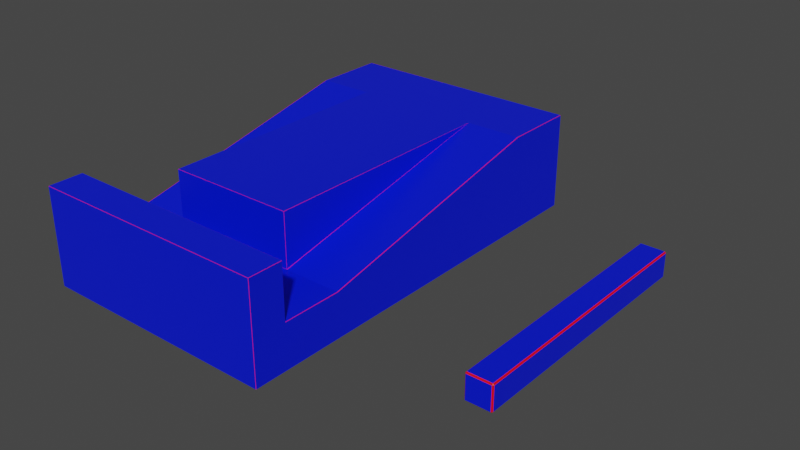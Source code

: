 # Source: Level_6.blend  (saved by Blender 3.1.7; exported with 4.5.12 LTS)
import bpy
from mathutils import Matrix  # noqa: F401  (used for matrix-valued properties, if any)

bpy.ops.wm.read_factory_settings(use_empty=True)
scene = bpy.context.scene
scene.name = 'Scene'

# ---- collections
col_collection = bpy.data.collections.new('Collection'); scene.collection.children.link(col_collection)

# ---- materials (node trees are filled in below, after node groups)
mat_material = bpy.data.materials.new('Material')
mat_material.alpha_threshold = 0.0
mat_material.use_transparent_shadow = False
mat_material.line_color = (0.0, 0.0, 0.0, 1.0)
mat_material_001 = bpy.data.materials.new('Material.001')
mat_material_001.use_transparent_shadow = False

# ---- material node trees
mat_material.use_nodes = True; mat_material.node_tree.nodes.clear()
_N = mat_material.node_tree.nodes; _L = mat_material.node_tree.links
n0 = _N.new('ShaderNodeOutputMaterial'); n0.name = 'Material Output'; n0.location = (300, 300)
n1 = _N.new('ShaderNodeBsdfPrincipled'); n1.name = 'Principled BSDF'; n1.location = (10, 300)
n1.distribution = 'GGX'
n1.subsurface_method = 'RANDOM_WALK_SKIN'
n1.inputs[0].default_value = (0.0, 0.009099, 0.8, 1.0)
n1.inputs[2].default_value = 0.4
n1.inputs[3].default_value = 1.45
n1.inputs[27].default_value = (0.0, 0.0, 0.0, 1.0)
n1.inputs[28].default_value = 1.0
_L.new(n1.outputs[0], n0.inputs[0])
n0.is_active_output = True
mat_material_001.use_nodes = True; mat_material_001.node_tree.nodes.clear()
_N = mat_material_001.node_tree.nodes; _L = mat_material_001.node_tree.links
n0 = _N.new('ShaderNodeBsdfPrincipled'); n0.name = 'Principled BSDF'; n0.location = (10, 300)
n0.distribution = 'GGX'
n0.subsurface_method = 'RANDOM_WALK_SKIN'
n0.inputs[0].default_value = (0.8, 0.0, 0.005073, 1.0)
n0.inputs[3].default_value = 1.45
n0.inputs[27].default_value = (0.0, 0.0, 0.0, 1.0)
n0.inputs[28].default_value = 1.0
n1 = _N.new('ShaderNodeOutputMaterial'); n1.name = 'Material Output'; n1.location = (300, 300)
_L.new(n0.outputs[0], n1.inputs[0])
n1.is_active_output = True

# ---- world
world_world = bpy.data.worlds.new('World'); scene.world = world_world
world_world.use_nodes = True; world_world.node_tree.nodes.clear()
_N = world_world.node_tree.nodes; _L = world_world.node_tree.links
n0 = _N.new('ShaderNodeOutputWorld'); n0.name = 'World Output'; n0.location = (300, 300)
n1 = _N.new('ShaderNodeBackground'); n1.name = 'Background'; n1.location = (10, 300)
n1.inputs[0].default_value = (0.05088, 0.05088, 0.05088, 1.0)
_L.new(n1.outputs[0], n0.inputs[0])
n0.is_active_output = True
world_world.color = (0.05088, 0.05088, 0.05088)
world_world.use_sun_shadow = False
world_world.sun_shadow_jitter_overblur = 0.0

# ---- meshes
me_cube_001 = bpy.data.meshes.new('Cube.001')
me_cube_001.from_pydata([(-4.991, -6.991, -2.0), (-4.994, -7.003, -1.994), (-5.003, -6.994, -1.994), (-4.994, -7.003, 1.994), (-4.994, -6.991, 2.0), (-5.0, -6.994, 1.994), (-5.009, 7.001, 1.994), (-4.986, 7.0, 2.0), (4.991, -6.991, -2.0), (5.002, -6.994, -1.994), (4.994, -7.003, -1.994), (5.003, -6.994, 1.994), (4.991, -6.991, 2.0), (4.994, -7.003, 1.994), (5.006, 7.001, 1.994), (4.983, 7.0, 2.0), (-2.666, 6.947, 1.994), (-2.666, 7.0, 2.0), (2.666, 6.947, 1.994), (2.666, 7.0, 2.0), (-5.009, -3.199, -0.2057), (-4.986, -3.2, -0.2), (4.987, -3.2, -0.2), (5.01, -3.199, -0.2057), (2.669, -3.194, 1.994), (2.657, -3.194, 2.0), (2.661, -3.2, 1.994), (-2.657, -3.194, 2.0), (-2.669, -3.194, 1.994), (-2.661, -3.2, 1.994), (5.003, -5.608, 1.994), (4.994, -5.596, 1.994), (4.991, -5.606, 2.0), (-5.002, -5.606, 1.994), (-4.994, -5.606, 2.0), (-4.991, -5.6, 1.994), (-5.019, -5.606, -0.2057), (-4.985, -5.603, -0.1943), (-4.986, -5.591, -0.2), (4.991, -5.591, -0.2), (4.994, -5.602, -0.1943), (5.002, -5.608, -0.2057), (2.661, -3.196, -0.1903), (2.677, -3.196, -0.196), (2.665, -3.19, -0.1889), (-2.666, -3.19, -0.1889), (-2.672, -3.196, -0.196), (-2.664, -3.196, -0.1903), (-4.993, 9.991, -2.0), (-5.0, 9.994, -1.994), (-4.992, 10.0, -1.994), (4.991, 9.991, -2.0), (4.991, 10.0, -1.994), (5.007, 9.994, -1.994), (-5.009, 9.992, 1.994), (-4.992, 9.987, 2.0), (-4.992, 10.01, 1.994), (5.009, 9.994, 1.994), (4.993, 10.0, 1.994), (4.992, 9.991, 2.0), (-4.991, -6.991, -2.0), (-4.994, -7.003, -1.994), (-5.003, -6.994, -1.994), (-4.994, -7.003, 1.994), (-4.994, -6.991, 2.0), (-5.0, -6.994, 1.994), (-5.009, 7.001, 1.994), (-4.986, 7.0, 2.0), (4.991, -6.991, -2.0), (5.002, -6.994, -1.994), (4.994, -7.003, -1.994), (5.003, -6.994, 1.994), (4.991, -6.991, 2.0), (4.994, -7.003, 1.994), (5.006, 7.001, 1.994), (4.983, 7.0, 2.0), (-2.666, 6.947, 1.994), (-2.666, 7.0, 2.0), (2.666, 6.947, 1.994), (2.666, 7.0, 2.0), (-5.009, -3.199, -0.2057), (-4.986, -3.2, -0.2), (4.987, -3.2, -0.2), (5.01, -3.199, -0.2057), (2.669, -3.194, 1.994), (2.657, -3.194, 2.0), (2.661, -3.2, 1.994), (-2.657, -3.194, 2.0), (-2.669, -3.194, 1.994), (-2.661, -3.2, 1.994), (5.003, -5.608, 1.994), (4.994, -5.596, 1.994), (4.991, -5.606, 2.0), (-5.002, -5.606, 1.994), (-4.994, -5.606, 2.0), (-4.991, -5.6, 1.994), (-5.019, -5.606, -0.2057), (-4.985, -5.603, -0.1943), (-4.986, -5.591, -0.2), (4.991, -5.591, -0.2), (4.994, -5.602, -0.1943), (5.002, -5.608, -0.2057), (2.661, -3.196, -0.1903), (2.677, -3.196, -0.196), (2.665, -3.19, -0.1889), (-2.666, -3.19, -0.1889), (-2.672, -3.196, -0.196), (-2.664, -3.196, -0.1903), (-4.993, 9.991, -2.0), (-5.0, 9.994, -1.994), (-4.992, 10.0, -1.994), (4.991, 9.991, -2.0), (4.991, 10.0, -1.994), (5.007, 9.994, -1.994), (-5.009, 9.992, 1.994), (-4.992, 9.987, 2.0), (-4.992, 10.01, 1.994), (5.009, 9.994, 1.994), (4.993, 10.0, 1.994), (4.992, 9.991, 2.0)], [], [(34, 4, 12, 32), (53, 57, 14, 23, 41, 30, 11, 9), (6, 54, 49, 2, 5, 33, 36, 20), (15, 19, 43, 22), (17, 7, 21, 46), (50, 56, 58, 52), (22, 43, 46, 21, 38, 39), (40, 37, 35, 31), (26, 29, 47, 42), (17, 27, 25, 19, 15, 59, 55, 7), (16, 45, 28), (18, 24, 44), (10, 13, 3, 1), (0, 48, 51, 8), (60, 61, 62), (63, 64, 65), (68, 69, 70), (71, 72, 73), (84, 85, 86), (87, 88, 89), (90, 91, 92), (93, 94, 95), (96, 97, 98), (99, 100, 101), (102, 103, 104), (105, 106, 107), (108, 109, 110), (111, 112, 113), (114, 115, 116), (117, 118, 119), (79, 85, 84, 78), (92, 72, 71, 90), (75, 82, 83, 74), (60, 68, 70, 61), (72, 64, 63, 73), (89, 86, 85, 87), (82, 99, 101, 83), (64, 94, 93, 65), (94, 92, 91, 95), (61, 63, 65, 62), (73, 70, 69, 71), (95, 97, 96, 93), (90, 101, 100, 91), (86, 102, 104, 84), (88, 105, 107, 89), (78, 104, 103, 79), (106, 103, 102, 107), (77, 106, 105, 76), (97, 100, 99, 98), (81, 67, 66, 80), (76, 88, 87, 77), (98, 81, 80, 96), (111, 108, 110, 112), (116, 110, 109, 114), (117, 113, 112, 118), (115, 119, 118, 116), (74, 117, 119, 75), (68, 111, 113, 69), (114, 66, 67, 115), (62, 109, 108, 60)])
me_cube_001.polygons.foreach_set('material_index', [0, 0, 0, 0, 0, 0, 0, 0, 0, 0, 0, 0, 0, 0, 1, 1, 1, 1, 1, 1, 1, 1, 1, 1, 1, 1, 1, 1, 1, 1, 1, 1, 1, 1, 1, 1, 1, 1, 1, 1, 1, 1, 1, 1, 1, 1, 1, 1, 1, 1, 1, 1, 1, 1, 1, 1, 1, 1, 1, 1])
_uv = me_cube_001.uv_layers.new(name='UVMap')
_uv.uv.foreach_set('vector', [0.8749, 0.7251, 0.8749, 0.7499, 0.6251, 0.7499, 0.6251, 0.7251, 0.3754, 0.5001, 0.6246, 0.5, 0.6246, 0.5001, 0.4249, 0.6999, 0.4261, 0.7252, 0.6246, 0.7251, 0.6246, 0.7499, 0.3753, 0.7499, 0.6247, 0.2499, 0.6246, 0.25, 0.3754, 0.2499, 0.3754, 8.528e-05, 0.6246, 9.976e-05, 0.6245, 0.0249, 0.4264, 0.02481, 0.6239, 0.05005, 0.6251, 0.5, 0.6667, 0.5, 0.6666, 0.7, 0.6251, 0.7, 0.8333, 0.5, 0.8749, 0.5, 0.8749, 0.7, 0.8334, 0.7, 0.3754, 0.2501, 0.6246, 0.2501, 0.6246, 0.4999, 0.3754, 0.4999, 0.6252, 0.7083, 0.7081, 0.7083, 0.7919, 0.7083, 0.8748, 0.7083, 0.8749, 0.7166, 0.6251, 0.7166, 0.6251, 0.7167, 0.8749, 0.7167, 0.8749, 0.725, 0.6251, 0.725, 0.7084, 0.7, 0.7916, 0.7, 0.7916, 0.7083, 0.7084, 0.7083, 0.7917, 0.5, 0.7916, 0.6999, 0.7084, 0.6999, 0.6667, 0.5, 0.6251, 0.5, 0.6251, 0.5, 0.8749, 0.5, 0.8748, 0.5, 0.8332, 0.501, 0.8332, 0.6999, 0.7918, 0.6999, 0.7082, 0.501, 0.7082, 0.6999, 0.6668, 0.6999, 0.3754, 0.7501, 0.6246, 0.7501, 0.6246, 0.9999, 0.3754, 0.9999, 0.1251, 0.7499, 0.1251, 0.5001, 0.3749, 0.5001, 0.3749, 0.7499, 0.1251, 0.7499, 0.1251, 0.75, 0.125, 0.7499, 0.6246, 0.9999, 0.625, 0.9999, 0.6246, 1.0, 0.3749, 0.7499, 0.375, 0.7499, 0.3749, 0.75, 0.6246, 0.7499, 0.625, 0.7499, 0.6246, 0.75, 0.7083, 0.6999, 0.7083, 0.6999, 0.7084, 0.7, 0.7916, 0.6999, 0.7917, 0.6999, 0.7916, 0.7, 0.6246, 0.7251, 0.6245, 0.725, 0.625, 0.7251, 0.6245, 0.0249, 0.625, 0.0249, 0.6245, 0.025, 0.4264, 0.02481, 0.4255, 0.025, 0.4255, 0.02506, 0.6251, 0.7166, 0.6251, 0.7167, 0.625, 0.7167, 0.7084, 0.7083, 0.7081, 0.7083, 0.7083, 0.7083, 0.8333, 0.6999, 0.8334, 0.7, 0.8333, 0.7, 0.1251, 0.5001, 0.125, 0.5001, 0.1251, 0.5, 0.3749, 0.5001, 0.3749, 0.5, 0.375, 0.5001, 0.6246, 0.25, 0.625, 0.25, 0.6246, 0.25, 0.6246, 0.5, 0.6246, 0.5, 0.625, 0.4999, 0.6667, 0.5, 0.7084, 0.6999, 0.7083, 0.6999, 0.6669, 0.501, 0.6251, 0.7251, 0.6251, 0.7499, 0.6246, 0.7499, 0.6246, 0.7251, 0.625, 0.5, 0.425, 0.7, 0.4249, 0.6999, 0.6246, 0.5001, 0.1251, 0.7499, 0.3749, 0.7499, 0.3749, 0.75, 0.1251, 0.75, 0.625, 0.7501, 0.625, 0.9999, 0.6246, 0.9999, 0.6246, 0.7501, 0.7916, 0.7, 0.7084, 0.7, 0.7084, 0.6999, 0.7916, 0.6999, 0.6252, 0.7083, 0.6251, 0.7166, 0.625, 0.7167, 0.625, 0.7083, 0.625, 0.0001015, 0.625, 0.0249, 0.6245, 0.0249, 0.6246, 9.976e-05, 0.8749, 0.7251, 0.6251, 0.7251, 0.6251, 0.725, 0.8749, 0.725, 0.3754, 0.0, 0.6246, 0.0, 0.6246, 9.976e-05, 0.3754, 8.528e-05, 0.6246, 0.7501, 0.3754, 0.7501, 0.3753, 0.7499, 0.6246, 0.7499, 0.6245, 0.025, 0.4255, 0.025, 0.4264, 0.02481, 0.6245, 0.0249, 0.6246, 0.7251, 0.4261, 0.7252, 0.4255, 0.725, 0.6245, 0.725, 0.7084, 0.7, 0.7084, 0.7083, 0.7083, 0.7083, 0.7083, 0.7, 0.7917, 0.7, 0.7917, 0.7083, 0.7916, 0.7083, 0.7916, 0.7, 0.6667, 0.501, 0.6667, 0.6999, 0.6666, 0.7, 0.6667, 0.5, 0.7919, 0.7083, 0.7081, 0.7083, 0.7084, 0.7083, 0.7916, 0.7083, 0.8333, 0.5, 0.8334, 0.7, 0.8332, 0.6999, 0.8332, 0.501, 0.8749, 0.7167, 0.6251, 0.7167, 0.6251, 0.7166, 0.8749, 0.7166, 0.625, 0.05, 0.625, 0.25, 0.6247, 0.2499, 0.6239, 0.05005, 0.7917, 0.501, 0.7917, 0.6999, 0.7916, 0.6999, 0.7917, 0.5, 0.8749, 0.7166, 0.8748, 0.7083, 0.875, 0.7083, 0.875, 0.7167, 0.3749, 0.5001, 0.1251, 0.5001, 0.1251, 0.5, 0.3749, 0.5, 0.6246, 0.2501, 0.3754, 0.2501, 0.3754, 0.2499, 0.6246, 0.25, 0.6246, 0.5, 0.3754, 0.5001, 0.3754, 0.4999, 0.6246, 0.4999, 0.625, 0.2501, 0.625, 0.4999, 0.6246, 0.4999, 0.6246, 0.2501, 0.6246, 0.5001, 0.6246, 0.5, 0.6251, 0.5, 0.6251, 0.5, 0.3749, 0.7499, 0.3749, 0.5001, 0.3754, 0.5001, 0.3753, 0.7499, 0.6246, 0.25, 0.6247, 0.2499, 0.625, 0.25, 0.625, 0.25, 0.125, 0.7499, 0.125, 0.5001, 0.1251, 0.5001, 0.1251, 0.7499])
me_cube_001.materials.append(mat_material)
me_cube_001.materials.append(mat_material_001)
me_cube_001.use_remesh_fix_poles = True
me_cube_001.use_remesh_preserve_attributes = False
me_cube_001.update()
me_cube_002 = bpy.data.meshes.new('Cube.002')
me_cube_002.from_pydata([(-0.45, -4.95, -0.5), (-0.45, -5.0, -0.45), (-0.5, -4.95, -0.45), (-0.45, -5.0, 0.45), (-0.45, -4.95, 0.5), (-0.5, -4.95, 0.45), (-0.45, 4.95, -0.5), (-0.5, 4.95, -0.45), (-0.45, 5.0, -0.45), (-0.45, 4.95, 0.5), (-0.45, 5.0, 0.45), (-0.5, 4.95, 0.45), (0.45, -4.95, -0.5), (0.5, -4.95, -0.45), (0.45, -5.0, -0.45), (0.45, -4.95, 0.5), (0.45, -5.0, 0.45), (0.5, -4.95, 0.45), (0.45, 4.95, -0.5), (0.45, 5.0, -0.45), (0.5, 4.95, -0.45), (0.45, 4.95, 0.5), (0.5, 4.95, 0.45), (0.45, 5.0, 0.45)], [], [(14, 16, 3, 1), (20, 22, 17, 13), (21, 9, 4, 15), (2, 5, 11, 7), (8, 10, 23, 19), (0, 1, 2), (3, 4, 5), (6, 7, 8), (9, 10, 11), (12, 13, 14), (15, 16, 17), (18, 19, 20), (21, 22, 23), (6, 0, 2, 7), (1, 3, 5, 2), (4, 9, 11, 5), (10, 8, 7, 11), (18, 6, 8, 19), (9, 21, 23, 10), (22, 20, 19, 23), (12, 18, 20, 13), (21, 15, 17, 22), (16, 14, 13, 17), (0, 12, 14, 1), (15, 4, 3, 16), (6, 18, 12, 0)])
me_cube_002.polygons.foreach_set('material_index', [0, 0, 0, 0, 0, 1, 1, 1, 1, 1, 1, 1, 1, 1, 1, 1, 1, 1, 1, 1, 1, 1, 1, 1, 1, 0])
_uv = me_cube_002.uv_layers.new(name='UVMap')
_uv.uv.foreach_set('vector', [0.3875, 0.7625, 0.6125, 0.7625, 0.6125, 0.9875, 0.3875, 0.9875, 0.3875, 0.5013, 0.6125, 0.5013, 0.6125, 0.7487, 0.3875, 0.7487, 0.6375, 0.5013, 0.8625, 0.5013, 0.8625, 0.7487, 0.6375, 0.7487, 0.3875, 0.00125, 0.6125, 0.00125, 0.6125, 0.2488, 0.3875, 0.2488, 0.3875, 0.2625, 0.6125, 0.2625, 0.6125, 0.4875, 0.3875, 0.4875, 0.1375, 0.7487, 0.1375, 0.75, 0.125, 0.7488, 0.6125, 0.9875, 0.625, 0.9875, 0.6125, 1.0, 0.1375, 0.5013, 0.125, 0.5013, 0.1375, 0.5, 0.625, 0.2625, 0.625, 0.2625, 0.6125, 0.25, 0.3625, 0.7487, 0.375, 0.7488, 0.3625, 0.75, 0.625, 0.7625, 0.625, 0.7625, 0.6125, 0.75, 0.3625, 0.5013, 0.3625, 0.5, 0.375, 0.5013, 0.625, 0.5013, 0.625, 0.5013, 0.6125, 0.5, 0.1375, 0.5013, 0.1375, 0.7487, 0.125, 0.7488, 0.125, 0.5013, 0.3875, 0.0, 0.6125, 0.0, 0.6125, 0.00125, 0.3875, 0.00125, 0.625, 0.00125, 0.625, 0.2488, 0.6125, 0.2488, 0.6125, 0.00125, 0.6125, 0.2625, 0.3875, 0.2625, 0.3875, 0.2488, 0.6125, 0.2488, 0.3625, 0.5013, 0.1375, 0.5013, 0.1375, 0.5, 0.3625, 0.5, 0.625, 0.2625, 0.625, 0.4875, 0.6125, 0.4875, 0.6125, 0.2625, 0.6125, 0.5013, 0.3875, 0.5013, 0.3875, 0.4875, 0.6125, 0.4875, 0.3625, 0.7487, 0.3625, 0.5013, 0.3875, 0.5013, 0.3875, 0.7487, 0.6375, 0.5013, 0.6375, 0.7487, 0.6125, 0.7487, 0.6125, 0.5013, 0.6125, 0.7625, 0.3875, 0.7625, 0.3875, 0.7487, 0.6125, 0.7487, 0.1375, 0.7487, 0.3625, 0.7487, 0.3625, 0.75, 0.1375, 0.75, 0.625, 0.7625, 0.625, 0.9875, 0.6125, 0.9875, 0.6125, 0.7625, 0.1375, 0.5013, 0.3625, 0.5013, 0.3625, 0.7487, 0.1375, 0.7487])
me_cube_002.materials.append(mat_material)
me_cube_002.materials.append(mat_material_001)
me_cube_002.use_remesh_fix_poles = True
me_cube_002.use_remesh_preserve_attributes = False
me_cube_002.update()

# ---- objects
ob_l6_platform = bpy.data.objects.new('L6_Platform', me_cube_001)
ob_l6_thin_platform = bpy.data.objects.new('L6_Thin_Platform', me_cube_002)

# ---- transforms, parenting, visibility, modifiers, constraints
ob_l6_platform.location = (-12.0, 0.0, 0.0)
ob_l6_thin_platform.location = (0.0, 0.0, 0.0)

# ---- collection membership
col_collection.objects.link(ob_l6_platform)
col_collection.objects.link(ob_l6_thin_platform)

# ---- scene / render settings (as saved in the file)
scene.frame_start = 1; scene.frame_end = 250; scene.frame_set(1)
scene.render.engine = 'BLENDER_EEVEE_NEXT'
scene.render.fps = 25
scene.cycles.sampling_pattern = 'TABULATED_SOBOL'
scene.cycles.use_light_tree = False
scene.view_settings.view_transform = 'Filmic'
bpy.context.view_layer.update()

# ---- added for rendering (the .blend has no active camera and no usable light): camera, sun
cam_auto = bpy.data.cameras.new('AutoCamera')
cam_auto.lens = 50.0
cam_auto.sensor_width = 36.0
cam_auto.clip_end = 1000.0
ob_auto_camera = bpy.data.objects.new('AutoCamera', cam_auto)
scene.collection.objects.link(ob_auto_camera)
ob_auto_camera.location = (14.6355, -25.9707, 18.316)
ob_auto_camera.rotation_euler = (1.09748, -7.21219e-08, 0.694738)
scene.camera = ob_auto_camera
light_auto_sun = bpy.data.lights.new('AutoSun', 'SUN')
light_auto_sun.energy = 3.0
light_auto_sun.angle = 0.0523599
ob_auto_sun = bpy.data.objects.new('AutoSun', light_auto_sun)
scene.collection.objects.link(ob_auto_sun)
ob_auto_sun.rotation_euler = (0.872665, 0.174533, 0.523599)
bpy.context.view_layer.update()
